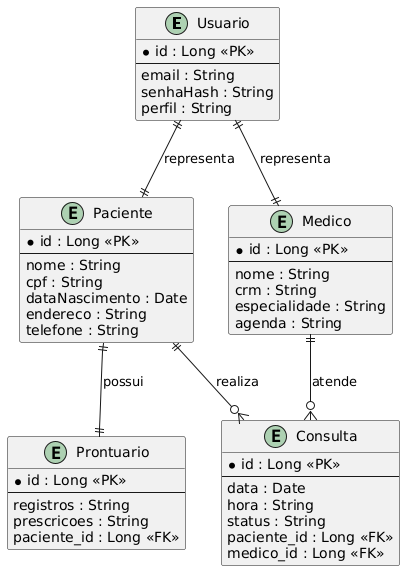

The diagram above was rendered by PlantUML. Its source (embedded in the PNG):
@startuml
' Definição das entidades com atributos
entity Usuario {
    *id : Long <<PK>>
    --
    email : String
    senhaHash : String
    perfil : String
}

entity Paciente {
    *id : Long <<PK>>
    --
    nome : String
    cpf : String
    dataNascimento : Date
    endereco : String
    telefone : String
}

entity Medico {
    *id : Long <<PK>>
    --
    nome : String
    crm : String
    especialidade : String
    agenda : String
}

entity Consulta {
    *id : Long <<PK>>
    --
    data : Date
    hora : String
    status : String
    paciente_id : Long <<FK>>
    medico_id : Long <<FK>>
}

entity Prontuario {
    *id : Long <<PK>>
    --
    registros : String
    prescricoes : String
    paciente_id : Long <<FK>>
}

' Relacionamentos
Usuario ||--|| Paciente : "representa"
Usuario ||--|| Medico : "representa"

Paciente ||--o{ Consulta : "realiza"
Medico ||--o{ Consulta : "atende"
Paciente ||--|| Prontuario : "possui"
@enduml